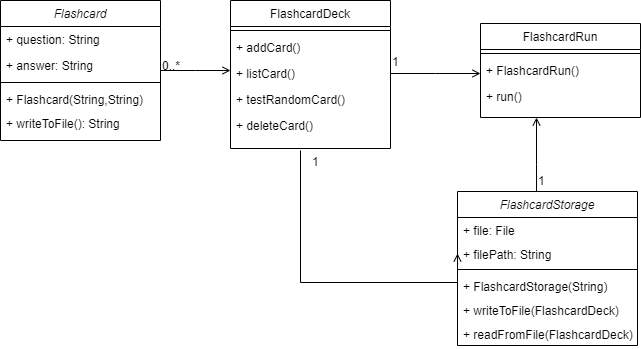

The diagram above was exported from draw.io. Its source (the exported page's mxGraphModel, read from the mxfile embedded in the PNG):
<mxGraphModel dx="1278" dy="522" grid="0" gridSize="10" guides="1" tooltips="1" connect="1" arrows="1" fold="1" page="0" pageScale="1" pageWidth="827" pageHeight="1169" math="0" shadow="0">
  <root>
    <mxCell id="WIyWlLk6GJQsqaUBKTNV-0" />
    <mxCell id="WIyWlLk6GJQsqaUBKTNV-1" parent="WIyWlLk6GJQsqaUBKTNV-0" />
    <mxCell id="zkfFHV4jXpPFQw0GAbJ--26" value="" style="endArrow=open;shadow=0;strokeWidth=1;rounded=0;endFill=1;edgeStyle=elbowEdgeStyle;elbow=vertical;" parent="WIyWlLk6GJQsqaUBKTNV-1" source="zkfFHV4jXpPFQw0GAbJ--0" target="zkfFHV4jXpPFQw0GAbJ--17" edge="1">
      <mxGeometry x="0.5" y="41" relative="1" as="geometry">
        <mxPoint x="380" y="192" as="sourcePoint" />
        <mxPoint x="540" y="192" as="targetPoint" />
        <mxPoint x="-40" y="32" as="offset" />
      </mxGeometry>
    </mxCell>
    <mxCell id="zkfFHV4jXpPFQw0GAbJ--27" value="0..*" style="resizable=0;align=left;verticalAlign=bottom;labelBackgroundColor=none;fontSize=12;" parent="zkfFHV4jXpPFQw0GAbJ--26" connectable="0" vertex="1">
      <mxGeometry x="-1" relative="1" as="geometry">
        <mxPoint y="4" as="offset" />
      </mxGeometry>
    </mxCell>
    <mxCell id="zkfFHV4jXpPFQw0GAbJ--0" value="Flashcard" style="swimlane;fontStyle=2;align=center;verticalAlign=top;childLayout=stackLayout;horizontal=1;startSize=26;horizontalStack=0;resizeParent=1;resizeLast=0;collapsible=1;marginBottom=0;rounded=0;shadow=0;strokeWidth=1;" parent="WIyWlLk6GJQsqaUBKTNV-1" vertex="1">
      <mxGeometry x="40" y="130" width="160" height="140" as="geometry">
        <mxRectangle x="230" y="140" width="160" height="26" as="alternateBounds" />
      </mxGeometry>
    </mxCell>
    <mxCell id="zkfFHV4jXpPFQw0GAbJ--1" value="+ question: String" style="text;align=left;verticalAlign=top;spacingLeft=4;spacingRight=4;overflow=hidden;rotatable=0;points=[[0,0.5],[1,0.5]];portConstraint=eastwest;" parent="zkfFHV4jXpPFQw0GAbJ--0" vertex="1">
      <mxGeometry y="26" width="160" height="26" as="geometry" />
    </mxCell>
    <mxCell id="zkfFHV4jXpPFQw0GAbJ--2" value="+ answer: String" style="text;align=left;verticalAlign=top;spacingLeft=4;spacingRight=4;overflow=hidden;rotatable=0;points=[[0,0.5],[1,0.5]];portConstraint=eastwest;rounded=0;shadow=0;html=0;" parent="zkfFHV4jXpPFQw0GAbJ--0" vertex="1">
      <mxGeometry y="52" width="160" height="26" as="geometry" />
    </mxCell>
    <mxCell id="zkfFHV4jXpPFQw0GAbJ--4" value="" style="line;html=1;strokeWidth=1;align=left;verticalAlign=middle;spacingTop=-1;spacingLeft=3;spacingRight=3;rotatable=0;labelPosition=right;points=[];portConstraint=eastwest;" parent="zkfFHV4jXpPFQw0GAbJ--0" vertex="1">
      <mxGeometry y="78" width="160" height="8" as="geometry" />
    </mxCell>
    <mxCell id="zkfFHV4jXpPFQw0GAbJ--5" value="+ Flashcard(String,String)" style="text;align=left;verticalAlign=top;spacingLeft=4;spacingRight=4;overflow=hidden;rotatable=0;points=[[0,0.5],[1,0.5]];portConstraint=eastwest;" parent="zkfFHV4jXpPFQw0GAbJ--0" vertex="1">
      <mxGeometry y="86" width="160" height="24" as="geometry" />
    </mxCell>
    <mxCell id="ue0kpGPvJqc3CLwtHaz--0" value="+ writeToFile(): String" style="text;align=left;verticalAlign=top;spacingLeft=4;spacingRight=4;overflow=hidden;rotatable=0;points=[[0,0.5],[1,0.5]];portConstraint=eastwest;" parent="zkfFHV4jXpPFQw0GAbJ--0" vertex="1">
      <mxGeometry y="110" width="160" height="24" as="geometry" />
    </mxCell>
    <mxCell id="zkfFHV4jXpPFQw0GAbJ--17" value="FlashcardDeck" style="swimlane;fontStyle=0;align=center;verticalAlign=top;childLayout=stackLayout;horizontal=1;startSize=26;horizontalStack=0;resizeParent=1;resizeLast=0;collapsible=1;marginBottom=0;rounded=0;shadow=0;strokeWidth=1;" parent="WIyWlLk6GJQsqaUBKTNV-1" vertex="1">
      <mxGeometry x="270" y="130" width="160" height="148" as="geometry">
        <mxRectangle x="550" y="140" width="160" height="26" as="alternateBounds" />
      </mxGeometry>
    </mxCell>
    <mxCell id="zkfFHV4jXpPFQw0GAbJ--23" value="" style="line;html=1;strokeWidth=1;align=left;verticalAlign=middle;spacingTop=-1;spacingLeft=3;spacingRight=3;rotatable=0;labelPosition=right;points=[];portConstraint=eastwest;" parent="zkfFHV4jXpPFQw0GAbJ--17" vertex="1">
      <mxGeometry y="26" width="160" height="8" as="geometry" />
    </mxCell>
    <mxCell id="zkfFHV4jXpPFQw0GAbJ--24" value="+ addCard()" style="text;align=left;verticalAlign=top;spacingLeft=4;spacingRight=4;overflow=hidden;rotatable=0;points=[[0,0.5],[1,0.5]];portConstraint=eastwest;" parent="zkfFHV4jXpPFQw0GAbJ--17" vertex="1">
      <mxGeometry y="34" width="160" height="26" as="geometry" />
    </mxCell>
    <mxCell id="zkfFHV4jXpPFQw0GAbJ--25" value="+ listCard()" style="text;align=left;verticalAlign=top;spacingLeft=4;spacingRight=4;overflow=hidden;rotatable=0;points=[[0,0.5],[1,0.5]];portConstraint=eastwest;" parent="zkfFHV4jXpPFQw0GAbJ--17" vertex="1">
      <mxGeometry y="60" width="160" height="26" as="geometry" />
    </mxCell>
    <mxCell id="ue0kpGPvJqc3CLwtHaz--2" value="+ testRandomCard()" style="text;align=left;verticalAlign=top;spacingLeft=4;spacingRight=4;overflow=hidden;rotatable=0;points=[[0,0.5],[1,0.5]];portConstraint=eastwest;" parent="zkfFHV4jXpPFQw0GAbJ--17" vertex="1">
      <mxGeometry y="86" width="160" height="26" as="geometry" />
    </mxCell>
    <mxCell id="ue0kpGPvJqc3CLwtHaz--1" value="+ deleteCard()&#10;" style="text;align=left;verticalAlign=top;spacingLeft=4;spacingRight=4;overflow=hidden;rotatable=0;points=[[0,0.5],[1,0.5]];portConstraint=eastwest;" parent="zkfFHV4jXpPFQw0GAbJ--17" vertex="1">
      <mxGeometry y="112" width="160" height="26" as="geometry" />
    </mxCell>
    <mxCell id="ue0kpGPvJqc3CLwtHaz--9" value="" style="endArrow=open;shadow=0;strokeWidth=1;rounded=0;endFill=1;edgeStyle=elbowEdgeStyle;elbow=vertical;exitX=1;exitY=0.5;exitDx=0;exitDy=0;" parent="WIyWlLk6GJQsqaUBKTNV-1" source="zkfFHV4jXpPFQw0GAbJ--25" edge="1">
      <mxGeometry x="0.5" y="41" relative="1" as="geometry">
        <mxPoint x="460" y="380" as="sourcePoint" />
        <mxPoint x="520" y="203" as="targetPoint" />
        <mxPoint x="-40" y="32" as="offset" />
      </mxGeometry>
    </mxCell>
    <mxCell id="ue0kpGPvJqc3CLwtHaz--10" value="1" style="resizable=0;align=left;verticalAlign=bottom;labelBackgroundColor=none;fontSize=12;" parent="ue0kpGPvJqc3CLwtHaz--9" connectable="0" vertex="1">
      <mxGeometry x="-1" relative="1" as="geometry">
        <mxPoint y="-3" as="offset" />
      </mxGeometry>
    </mxCell>
    <mxCell id="ue0kpGPvJqc3CLwtHaz--3" value="FlashcardRun" style="swimlane;fontStyle=0;align=center;verticalAlign=top;childLayout=stackLayout;horizontal=1;startSize=26;horizontalStack=0;resizeParent=1;resizeLast=0;collapsible=1;marginBottom=0;rounded=0;shadow=0;strokeWidth=1;" parent="WIyWlLk6GJQsqaUBKTNV-1" vertex="1">
      <mxGeometry x="520" y="153" width="160" height="94" as="geometry">
        <mxRectangle x="550" y="140" width="160" height="26" as="alternateBounds" />
      </mxGeometry>
    </mxCell>
    <mxCell id="ue0kpGPvJqc3CLwtHaz--4" value="" style="line;html=1;strokeWidth=1;align=left;verticalAlign=middle;spacingTop=-1;spacingLeft=3;spacingRight=3;rotatable=0;labelPosition=right;points=[];portConstraint=eastwest;" parent="ue0kpGPvJqc3CLwtHaz--3" vertex="1">
      <mxGeometry y="26" width="160" height="8" as="geometry" />
    </mxCell>
    <mxCell id="ue0kpGPvJqc3CLwtHaz--5" value="+ FlashcardRun()" style="text;align=left;verticalAlign=top;spacingLeft=4;spacingRight=4;overflow=hidden;rotatable=0;points=[[0,0.5],[1,0.5]];portConstraint=eastwest;" parent="ue0kpGPvJqc3CLwtHaz--3" vertex="1">
      <mxGeometry y="34" width="160" height="26" as="geometry" />
    </mxCell>
    <mxCell id="ue0kpGPvJqc3CLwtHaz--6" value="+ run()" style="text;align=left;verticalAlign=top;spacingLeft=4;spacingRight=4;overflow=hidden;rotatable=0;points=[[0,0.5],[1,0.5]];portConstraint=eastwest;" parent="ue0kpGPvJqc3CLwtHaz--3" vertex="1">
      <mxGeometry y="60" width="160" height="26" as="geometry" />
    </mxCell>
    <mxCell id="ue0kpGPvJqc3CLwtHaz--21" value="" style="endArrow=open;shadow=0;strokeWidth=1;rounded=0;endFill=1;edgeStyle=elbowEdgeStyle;elbow=vertical;exitX=0.439;exitY=0.006;exitDx=0;exitDy=0;exitPerimeter=0;" parent="WIyWlLk6GJQsqaUBKTNV-1" source="ue0kpGPvJqc3CLwtHaz--11" edge="1">
      <mxGeometry x="0.5" y="41" relative="1" as="geometry">
        <mxPoint x="390" y="370" as="sourcePoint" />
        <mxPoint x="576" y="247" as="targetPoint" />
        <mxPoint x="-40" y="32" as="offset" />
        <Array as="points">
          <mxPoint x="558" y="294" />
          <mxPoint x="576" y="276" />
        </Array>
      </mxGeometry>
    </mxCell>
    <mxCell id="ue0kpGPvJqc3CLwtHaz--22" value="1" style="resizable=0;align=left;verticalAlign=bottom;labelBackgroundColor=none;fontSize=12;" parent="ue0kpGPvJqc3CLwtHaz--21" connectable="0" vertex="1">
      <mxGeometry x="-1" relative="1" as="geometry">
        <mxPoint y="-3" as="offset" />
      </mxGeometry>
    </mxCell>
    <mxCell id="ue0kpGPvJqc3CLwtHaz--23" value="" style="endArrow=open;shadow=0;strokeWidth=1;rounded=0;endFill=1;edgeStyle=elbowEdgeStyle;elbow=vertical;entryX=0;entryY=0.5;entryDx=0;entryDy=0;" parent="WIyWlLk6GJQsqaUBKTNV-1" target="ue0kpGPvJqc3CLwtHaz--17" edge="1">
      <mxGeometry x="0.5" y="41" relative="1" as="geometry">
        <mxPoint x="340" y="280" as="sourcePoint" />
        <mxPoint x="414" y="380" as="targetPoint" />
        <mxPoint x="-40" y="32" as="offset" />
        <Array as="points">
          <mxPoint x="380" y="412" />
        </Array>
      </mxGeometry>
    </mxCell>
    <mxCell id="ue0kpGPvJqc3CLwtHaz--24" value="1" style="resizable=0;align=left;verticalAlign=bottom;labelBackgroundColor=none;fontSize=12;" parent="ue0kpGPvJqc3CLwtHaz--23" connectable="0" vertex="1">
      <mxGeometry x="-1" relative="1" as="geometry">
        <mxPoint x="10" y="20" as="offset" />
      </mxGeometry>
    </mxCell>
    <mxCell id="ue0kpGPvJqc3CLwtHaz--11" value="FlashcardStorage" style="swimlane;fontStyle=2;align=center;verticalAlign=top;childLayout=stackLayout;horizontal=1;startSize=26;horizontalStack=0;resizeParent=1;resizeLast=0;collapsible=1;marginBottom=0;rounded=0;shadow=0;strokeWidth=1;" parent="WIyWlLk6GJQsqaUBKTNV-1" vertex="1">
      <mxGeometry x="497" y="321" width="180" height="154" as="geometry">
        <mxRectangle x="230" y="140" width="160" height="26" as="alternateBounds" />
      </mxGeometry>
    </mxCell>
    <mxCell id="ue0kpGPvJqc3CLwtHaz--16" value="+ file: File" style="text;align=left;verticalAlign=top;spacingLeft=4;spacingRight=4;overflow=hidden;rotatable=0;points=[[0,0.5],[1,0.5]];portConstraint=eastwest;" parent="ue0kpGPvJqc3CLwtHaz--11" vertex="1">
      <mxGeometry y="26" width="180" height="24" as="geometry" />
    </mxCell>
    <mxCell id="ue0kpGPvJqc3CLwtHaz--17" value="+ filePath: String" style="text;align=left;verticalAlign=top;spacingLeft=4;spacingRight=4;overflow=hidden;rotatable=0;points=[[0,0.5],[1,0.5]];portConstraint=eastwest;" parent="ue0kpGPvJqc3CLwtHaz--11" vertex="1">
      <mxGeometry y="50" width="180" height="24" as="geometry" />
    </mxCell>
    <mxCell id="ue0kpGPvJqc3CLwtHaz--14" value="" style="line;html=1;strokeWidth=1;align=left;verticalAlign=middle;spacingTop=-1;spacingLeft=3;spacingRight=3;rotatable=0;labelPosition=right;points=[];portConstraint=eastwest;" parent="ue0kpGPvJqc3CLwtHaz--11" vertex="1">
      <mxGeometry y="74" width="180" height="8" as="geometry" />
    </mxCell>
    <mxCell id="ue0kpGPvJqc3CLwtHaz--15" value="+ FlashcardStorage(String)" style="text;align=left;verticalAlign=top;spacingLeft=4;spacingRight=4;overflow=hidden;rotatable=0;points=[[0,0.5],[1,0.5]];portConstraint=eastwest;" parent="ue0kpGPvJqc3CLwtHaz--11" vertex="1">
      <mxGeometry y="82" width="180" height="24" as="geometry" />
    </mxCell>
    <mxCell id="ue0kpGPvJqc3CLwtHaz--18" value="+ writeToFile(FlashcardDeck)" style="text;align=left;verticalAlign=top;spacingLeft=4;spacingRight=4;overflow=hidden;rotatable=0;points=[[0,0.5],[1,0.5]];portConstraint=eastwest;" parent="ue0kpGPvJqc3CLwtHaz--11" vertex="1">
      <mxGeometry y="106" width="180" height="24" as="geometry" />
    </mxCell>
    <mxCell id="ue0kpGPvJqc3CLwtHaz--19" value="+ readFromFile(FlashcardDeck)" style="text;align=left;verticalAlign=top;spacingLeft=4;spacingRight=4;overflow=hidden;rotatable=0;points=[[0,0.5],[1,0.5]];portConstraint=eastwest;" parent="ue0kpGPvJqc3CLwtHaz--11" vertex="1">
      <mxGeometry y="130" width="180" height="24" as="geometry" />
    </mxCell>
  </root>
</mxGraphModel>